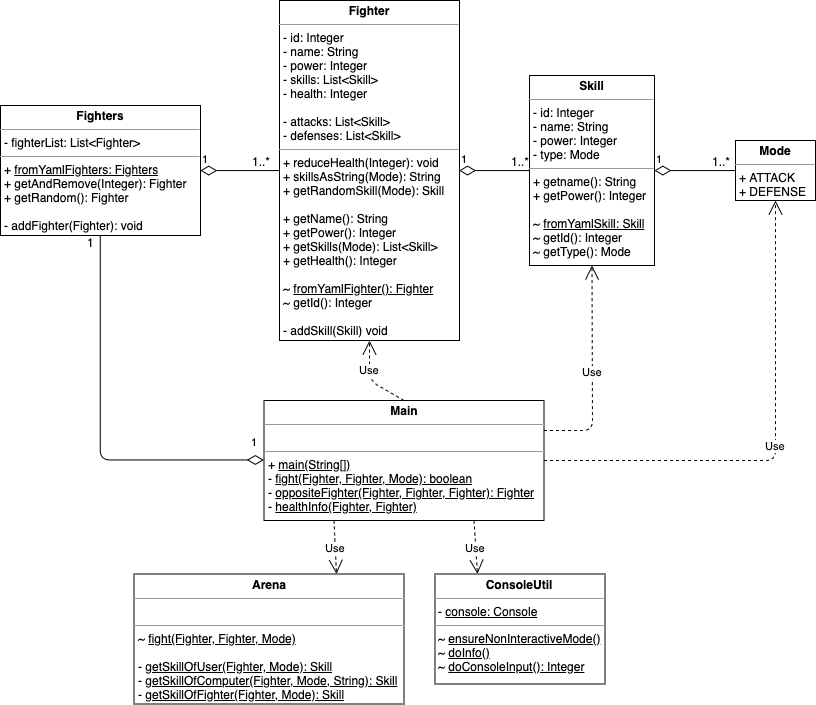

The diagram above was exported from draw.io. Its source (the exported page's mxGraphModel, read from the mxfile embedded in the PNG):
<mxGraphModel dx="1222" dy="947" grid="1" gridSize="10" guides="1" tooltips="1" connect="1" arrows="1" fold="1" page="1" pageScale="1" pageWidth="827" pageHeight="1169" math="0" shadow="0">
  <root>
    <mxCell id="0" />
    <mxCell id="1" parent="0" />
    <mxCell id="2" value="&lt;p style=&quot;margin: 0px ; margin-top: 4px ; text-align: center&quot;&gt;&lt;b&gt;Fighter&lt;/b&gt;&lt;/p&gt;&lt;hr size=&quot;1&quot;&gt;&lt;p style=&quot;margin: 0px ; margin-left: 4px&quot;&gt;- id: Integer&lt;/p&gt;&lt;p style=&quot;margin: 0px ; margin-left: 4px&quot;&gt;- name: String&lt;/p&gt;&lt;p style=&quot;margin: 0px ; margin-left: 4px&quot;&gt;- power: Integer&lt;/p&gt;&lt;p style=&quot;margin: 0px ; margin-left: 4px&quot;&gt;- skills: List&amp;lt;Skill&amp;gt;&lt;/p&gt;&lt;p style=&quot;margin: 0px ; margin-left: 4px&quot;&gt;- health: Integer&lt;/p&gt;&lt;p style=&quot;margin: 0px ; margin-left: 4px&quot;&gt;&lt;br&gt;&lt;/p&gt;&lt;p style=&quot;margin: 0px ; margin-left: 4px&quot;&gt;- attacks: List&amp;lt;Skill&amp;gt;&lt;/p&gt;&lt;p style=&quot;margin: 0px ; margin-left: 4px&quot;&gt;- defenses: List&amp;lt;Skill&amp;gt;&lt;/p&gt;&lt;hr size=&quot;1&quot;&gt;&lt;p style=&quot;margin: 0px ; margin-left: 4px&quot;&gt;&lt;span&gt;+ reduceHealth(Integer): void&lt;/span&gt;&lt;br&gt;&lt;/p&gt;&lt;p style=&quot;margin: 0px ; margin-left: 4px&quot;&gt;+ skillsAsString(Mode): String&lt;/p&gt;&lt;p style=&quot;margin: 0px ; margin-left: 4px&quot;&gt;+ getRandomSkill(Mode): Skill&lt;/p&gt;&lt;p style=&quot;margin: 0px ; margin-left: 4px&quot;&gt;&lt;br&gt;&lt;/p&gt;&lt;p style=&quot;margin: 0px ; margin-left: 4px&quot;&gt;+ getName(): String&lt;/p&gt;&lt;p style=&quot;margin: 0px ; margin-left: 4px&quot;&gt;+ getPower(): Integer&lt;/p&gt;&lt;p style=&quot;margin: 0px ; margin-left: 4px&quot;&gt;+ getSkills(Mode): List&amp;lt;Skill&amp;gt;&lt;/p&gt;&lt;p style=&quot;margin: 0px ; margin-left: 4px&quot;&gt;+ getHealth(): Integer&lt;/p&gt;&lt;p style=&quot;margin: 0px ; margin-left: 4px&quot;&gt;&lt;br&gt;&lt;/p&gt;&lt;p style=&quot;margin: 0px ; margin-left: 4px&quot;&gt;~&amp;nbsp;&lt;u&gt;fromYamlFighter(): Fighter&lt;/u&gt;&lt;br&gt;&lt;/p&gt;&lt;p style=&quot;margin: 0px ; margin-left: 4px&quot;&gt;~ getId(): Integer&lt;u&gt;&lt;br&gt;&lt;/u&gt;&lt;/p&gt;&lt;p style=&quot;margin: 0px ; margin-left: 4px&quot;&gt;&lt;br&gt;&lt;/p&gt;&lt;p style=&quot;margin: 0px ; margin-left: 4px&quot;&gt;- addSkill(Skill) void&lt;/p&gt;" style="verticalAlign=top;align=left;overflow=fill;fontSize=12;fontFamily=Helvetica;html=1;" vertex="1" parent="1">
      <mxGeometry x="289" y="10" width="180" height="340" as="geometry" />
    </mxCell>
    <mxCell id="3" value="&lt;p style=&quot;margin: 0px ; margin-top: 4px ; text-align: center&quot;&gt;&lt;b&gt;Fighters&lt;/b&gt;&lt;/p&gt;&lt;hr size=&quot;1&quot;&gt;&lt;p style=&quot;margin: 0px ; margin-left: 4px&quot;&gt;- fighterList: List&amp;lt;Fighter&amp;gt;&lt;br&gt;&lt;/p&gt;&lt;hr size=&quot;1&quot;&gt;&lt;p style=&quot;margin: 0px ; margin-left: 4px&quot;&gt;+&amp;nbsp;&lt;u&gt;fromYamlFighters: Fighters&lt;/u&gt;&lt;br style=&quot;padding: 0px ; margin: 0px&quot;&gt;+ getAndRemove(Integer): Fighter&lt;br style=&quot;padding: 0px ; margin: 0px&quot;&gt;+ getRandom(): Fighter&lt;br style=&quot;padding: 0px ; margin: 0px&quot;&gt;&lt;br style=&quot;padding: 0px ; margin: 0px&quot;&gt;- addFighter(Fighter): void&lt;br&gt;&lt;/p&gt;" style="verticalAlign=top;align=left;overflow=fill;fontSize=12;fontFamily=Helvetica;html=1;" vertex="1" parent="1">
      <mxGeometry x="10" y="115" width="200" height="130" as="geometry" />
    </mxCell>
    <mxCell id="4" value="&lt;p style=&quot;margin: 0px ; margin-top: 4px ; text-align: center&quot;&gt;&lt;b&gt;Mode&lt;/b&gt;&lt;/p&gt;&lt;hr size=&quot;1&quot;&gt;&lt;p style=&quot;margin: 0px ; margin-left: 4px&quot;&gt;+ ATTACK&lt;/p&gt;&lt;p style=&quot;margin: 0px ; margin-left: 4px&quot;&gt;+ DEFENSE&lt;/p&gt;" style="verticalAlign=top;align=left;overflow=fill;fontSize=12;fontFamily=Helvetica;html=1;" vertex="1" parent="1">
      <mxGeometry x="745" y="150" width="80" height="60" as="geometry" />
    </mxCell>
    <mxCell id="5" value="&lt;p style=&quot;margin: 0px ; margin-top: 4px ; text-align: center&quot;&gt;&lt;b&gt;Skill&lt;/b&gt;&lt;/p&gt;&lt;hr size=&quot;1&quot;&gt;&lt;p style=&quot;margin: 0px 0px 0px 4px&quot;&gt;- id: Integer&lt;/p&gt;&lt;p style=&quot;margin: 0px 0px 0px 4px&quot;&gt;- name: String&lt;/p&gt;&lt;p style=&quot;margin: 0px 0px 0px 4px&quot;&gt;- power: Integer&lt;/p&gt;&lt;p style=&quot;margin: 0px 0px 0px 4px&quot;&gt;- type: Mode&lt;/p&gt;&lt;hr size=&quot;1&quot;&gt;&lt;p style=&quot;margin: 0px ; margin-left: 4px&quot;&gt;+ getname(): String&lt;/p&gt;&lt;p style=&quot;margin: 0px ; margin-left: 4px&quot;&gt;+ getPower(): Integer&lt;br style=&quot;padding: 0px ; margin: 0px&quot;&gt;&lt;br&gt;~&amp;nbsp;&lt;u&gt;fromYamlSkill: Skill&lt;/u&gt;&lt;br style=&quot;padding: 0px ; margin: 0px&quot;&gt;~ getId(): Integer&lt;br&gt;&lt;/p&gt;&lt;p style=&quot;margin: 0px ; margin-left: 4px&quot;&gt;~ getType(): Mode&lt;br&gt;&lt;/p&gt;" style="verticalAlign=top;align=left;overflow=fill;fontSize=12;fontFamily=Helvetica;html=1;" vertex="1" parent="1">
      <mxGeometry x="539" y="85" width="125" height="190" as="geometry" />
    </mxCell>
    <mxCell id="6" value="&lt;p style=&quot;margin: 0px ; margin-top: 4px ; text-align: center&quot;&gt;&lt;b&gt;Arena&lt;/b&gt;&lt;/p&gt;&lt;hr size=&quot;1&quot;&gt;&lt;p style=&quot;margin: 0px 0px 0px 4px&quot;&gt;&lt;br&gt;&lt;/p&gt;&lt;hr size=&quot;1&quot;&gt;&lt;p style=&quot;margin: 0px ; margin-left: 4px&quot;&gt;~&amp;nbsp;&lt;u&gt;fight(Fighter, Fighter, Mode)&lt;/u&gt;&lt;/p&gt;&lt;p style=&quot;margin: 0px ; margin-left: 4px&quot;&gt;&lt;br&gt;&lt;/p&gt;&lt;p style=&quot;margin: 0px ; margin-left: 4px&quot;&gt;- &lt;u&gt;getSkillOfUser(Fighter, Mode): Skill&lt;/u&gt;&lt;/p&gt;&lt;p style=&quot;margin: 0px ; margin-left: 4px&quot;&gt;- &lt;u&gt;getSkillOfComputer(Fighter, Mode, String): Skill&lt;/u&gt;&lt;/p&gt;&lt;p style=&quot;margin: 0px ; margin-left: 4px&quot;&gt;- &lt;u&gt;getSkillOfFighter(Fighter, Mode): Skill&lt;/u&gt;&lt;/p&gt;" style="verticalAlign=top;align=left;overflow=fill;fontSize=12;fontFamily=Helvetica;html=1;" vertex="1" parent="1">
      <mxGeometry x="143.5" y="583.5" width="270" height="130" as="geometry" />
    </mxCell>
    <mxCell id="7" value="&lt;p style=&quot;margin: 0px ; margin-top: 4px ; text-align: center&quot;&gt;&lt;b&gt;ConsoleUtil&lt;/b&gt;&lt;/p&gt;&lt;hr size=&quot;1&quot;&gt;&lt;p style=&quot;margin: 0px 0px 0px 4px&quot;&gt;- &lt;u&gt;console: Console&lt;/u&gt;&lt;/p&gt;&lt;hr size=&quot;1&quot;&gt;&lt;p style=&quot;margin: 0px ; margin-left: 4px&quot;&gt;~ &lt;u&gt;ensureNonInteractiveMode()&lt;/u&gt;&lt;/p&gt;&lt;p style=&quot;margin: 0px ; margin-left: 4px&quot;&gt;~&amp;nbsp;&lt;u&gt;doInfo()&lt;/u&gt;&lt;u&gt;&lt;br&gt;&lt;/u&gt;&lt;/p&gt;&lt;p style=&quot;margin: 0px ; margin-left: 4px&quot;&gt;~&amp;nbsp;&lt;u&gt;doConsoleInput(): Integer&lt;/u&gt;&lt;u&gt;&lt;br&gt;&lt;/u&gt;&lt;/p&gt;" style="verticalAlign=top;align=left;overflow=fill;fontSize=12;fontFamily=Helvetica;html=1;" vertex="1" parent="1">
      <mxGeometry x="444.5" y="583.5" width="170" height="110" as="geometry" />
    </mxCell>
    <mxCell id="8" value="&lt;p style=&quot;margin: 0px ; margin-top: 4px ; text-align: center&quot;&gt;&lt;b&gt;Main&lt;/b&gt;&lt;/p&gt;&lt;hr size=&quot;1&quot;&gt;&lt;p style=&quot;margin: 0px 0px 0px 4px&quot;&gt;&lt;br&gt;&lt;/p&gt;&lt;hr size=&quot;1&quot;&gt;&lt;p style=&quot;margin: 0px ; margin-left: 4px&quot;&gt;+ &lt;u&gt;main(String[])&lt;/u&gt;&lt;/p&gt;&lt;p style=&quot;margin: 0px ; margin-left: 4px&quot;&gt;-&amp;nbsp;&lt;u&gt;fight(Fighter, Fighter, Mode): boolean&lt;/u&gt;&lt;u&gt;&lt;br&gt;&lt;/u&gt;&lt;/p&gt;&lt;p style=&quot;margin: 0px ; margin-left: 4px&quot;&gt;- &lt;u&gt;oppositeFighter(Fighter, Fighter, Fighter): Fighter&lt;br&gt;&lt;/u&gt;&lt;/p&gt;&lt;p style=&quot;margin: 0px ; margin-left: 4px&quot;&gt;- &lt;u&gt;healthInfo(Fighter, Fighter)&lt;/u&gt;&lt;/p&gt;" style="verticalAlign=top;align=left;overflow=fill;fontSize=12;fontFamily=Helvetica;html=1;" vertex="1" parent="1">
      <mxGeometry x="273.5" y="410" width="280" height="120" as="geometry" />
    </mxCell>
    <mxCell id="9" value="1" style="endArrow=none;html=1;endSize=12;startArrow=diamondThin;startSize=14;startFill=0;edgeStyle=orthogonalEdgeStyle;align=left;verticalAlign=bottom;strokeColor=#000000;endFill=0;exitX=1;exitY=0.5;exitDx=0;exitDy=0;entryX=0;entryY=0.5;entryDx=0;entryDy=0;" edge="1" source="3" target="2" parent="1">
      <mxGeometry x="-1" y="3" relative="1" as="geometry">
        <mxPoint x="224" y="195" as="sourcePoint" />
        <mxPoint x="384" y="195" as="targetPoint" />
      </mxGeometry>
    </mxCell>
    <mxCell id="10" value="1..*" style="text;html=1;resizable=0;points=[];align=center;verticalAlign=middle;labelBackgroundColor=#ffffff;" vertex="1" connectable="0" parent="9">
      <mxGeometry x="0.7331" y="4" relative="1" as="geometry">
        <mxPoint x="-8" y="-6" as="offset" />
      </mxGeometry>
    </mxCell>
    <mxCell id="11" value="1" style="endArrow=none;html=1;endSize=12;startArrow=diamondThin;startSize=14;startFill=0;edgeStyle=orthogonalEdgeStyle;align=left;verticalAlign=bottom;strokeColor=#000000;endFill=0;exitX=1;exitY=0.5;exitDx=0;exitDy=0;entryX=0;entryY=0.5;entryDx=0;entryDy=0;" edge="1" source="2" target="5" parent="1">
      <mxGeometry x="-1" y="3" relative="1" as="geometry">
        <mxPoint x="608.8529411764707" y="165.17647058823513" as="sourcePoint" />
        <mxPoint x="818.2647058823529" y="165.17647058823513" as="targetPoint" />
      </mxGeometry>
    </mxCell>
    <mxCell id="12" value="1..*" style="text;html=1;resizable=0;points=[];align=center;verticalAlign=middle;labelBackgroundColor=#ffffff;" vertex="1" connectable="0" parent="11">
      <mxGeometry x="0.7331" y="4" relative="1" as="geometry">
        <mxPoint y="-6" as="offset" />
      </mxGeometry>
    </mxCell>
    <mxCell id="13" value="1" style="endArrow=none;html=1;endSize=12;startArrow=diamondThin;startSize=14;startFill=0;edgeStyle=orthogonalEdgeStyle;align=left;verticalAlign=bottom;strokeColor=#000000;endFill=0;exitX=1;exitY=0.5;exitDx=0;exitDy=0;entryX=0;entryY=0.5;entryDx=0;entryDy=0;" edge="1" source="5" target="4" parent="1">
      <mxGeometry x="-1" y="3" relative="1" as="geometry">
        <mxPoint x="878.8529411764707" y="149.17647058823513" as="sourcePoint" />
        <mxPoint x="1088.264705882353" y="149.17647058823513" as="targetPoint" />
      </mxGeometry>
    </mxCell>
    <mxCell id="14" value="1..*" style="text;html=1;resizable=0;points=[];align=center;verticalAlign=middle;labelBackgroundColor=#ffffff;" vertex="1" connectable="0" parent="13">
      <mxGeometry x="0.7331" y="4" relative="1" as="geometry">
        <mxPoint x="-4.5" y="-6" as="offset" />
      </mxGeometry>
    </mxCell>
    <mxCell id="15" value="Use" style="endArrow=open;endSize=12;dashed=1;html=1;strokeColor=#000000;exitX=0.75;exitY=1;exitDx=0;exitDy=0;entryX=0.25;entryY=0;entryDx=0;entryDy=0;" edge="1" source="8" target="7" parent="1">
      <mxGeometry width="160" relative="1" as="geometry">
        <mxPoint x="486.5" y="620" as="sourcePoint" />
        <mxPoint x="646.5" y="620" as="targetPoint" />
      </mxGeometry>
    </mxCell>
    <mxCell id="16" value="Use" style="endArrow=open;endSize=12;dashed=1;html=1;strokeColor=#000000;exitX=0.25;exitY=1;exitDx=0;exitDy=0;entryX=0.75;entryY=0;entryDx=0;entryDy=0;" edge="1" source="8" target="6" parent="1">
      <mxGeometry width="160" relative="1" as="geometry">
        <mxPoint x="-63.5" y="800" as="sourcePoint" />
        <mxPoint x="96.5" y="800" as="targetPoint" />
      </mxGeometry>
    </mxCell>
    <mxCell id="17" value="1" style="endArrow=none;html=1;endSize=12;startArrow=diamondThin;startSize=14;startFill=0;edgeStyle=orthogonalEdgeStyle;align=left;verticalAlign=bottom;strokeColor=#000000;endFill=0;entryX=0.5;entryY=1;entryDx=0;entryDy=0;exitX=0;exitY=0.5;exitDx=0;exitDy=0;" edge="1" source="8" target="3" parent="1">
      <mxGeometry x="-0.9255" y="-9" relative="1" as="geometry">
        <mxPoint x="-10" y="440" as="sourcePoint" />
        <mxPoint x="218.5882352941178" y="240.0588235294117" as="targetPoint" />
        <mxPoint as="offset" />
      </mxGeometry>
    </mxCell>
    <mxCell id="18" value="1" style="text;html=1;resizable=0;points=[];align=center;verticalAlign=middle;labelBackgroundColor=#ffffff;" vertex="1" connectable="0" parent="17">
      <mxGeometry x="0.7331" y="4" relative="1" as="geometry">
        <mxPoint x="-6" y="-45" as="offset" />
      </mxGeometry>
    </mxCell>
    <mxCell id="19" value="Use" style="endArrow=open;endSize=12;dashed=1;html=1;strokeColor=#000000;exitX=0.5;exitY=0;exitDx=0;exitDy=0;entryX=0.5;entryY=1;entryDx=0;entryDy=0;" edge="1" source="8" target="2" parent="1">
      <mxGeometry x="0.2583" width="160" relative="1" as="geometry">
        <mxPoint x="601.5" y="400" as="sourcePoint" />
        <mxPoint x="601" y="460" as="targetPoint" />
        <Array as="points">
          <mxPoint x="379" y="390" />
        </Array>
        <mxPoint as="offset" />
      </mxGeometry>
    </mxCell>
    <mxCell id="20" value="Use" style="endArrow=open;endSize=12;dashed=1;html=1;strokeColor=#000000;entryX=0.5;entryY=1;entryDx=0;entryDy=0;exitX=1;exitY=0.25;exitDx=0;exitDy=0;" edge="1" source="8" target="5" parent="1">
      <mxGeometry width="160" relative="1" as="geometry">
        <mxPoint x="390" y="610" as="sourcePoint" />
        <mxPoint x="366" y="670" as="targetPoint" />
        <Array as="points">
          <mxPoint x="602" y="440" />
        </Array>
      </mxGeometry>
    </mxCell>
    <mxCell id="21" value="Use" style="endArrow=open;endSize=12;dashed=1;html=1;strokeColor=#000000;exitX=1;exitY=0.5;exitDx=0;exitDy=0;entryX=0.5;entryY=1;entryDx=0;entryDy=0;" edge="1" source="8" target="4" parent="1">
      <mxGeometry width="160" relative="1" as="geometry">
        <mxPoint x="376.5" y="620" as="sourcePoint" />
        <mxPoint x="376" y="680" as="targetPoint" />
        <Array as="points">
          <mxPoint x="785" y="470" />
        </Array>
      </mxGeometry>
    </mxCell>
  </root>
</mxGraphModel>